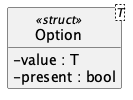

The diagram above was rendered by PlantUML. Its source (embedded in the PNG):
@startuml Option
hide empty members
hide circle
skinparam shadowing false
skinparam classAttributeIconSize 0
class "Option<T>" as Option <<struct>> {
  - value : T
  - present : bool
}
@enduml